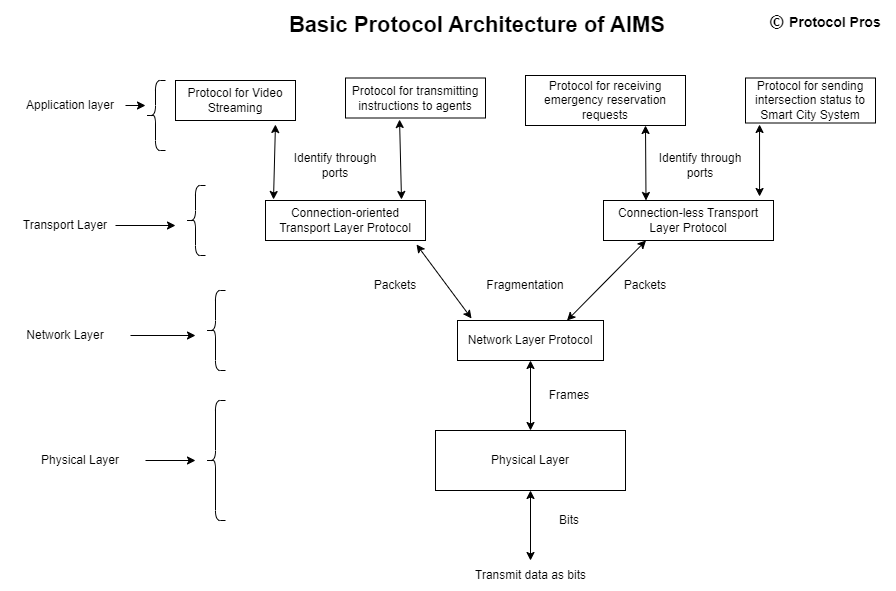

The diagram above was exported from draw.io. Its source (the exported page's mxGraphModel, read from the mxfile embedded in the PNG):
<mxGraphModel dx="2249" dy="786" grid="1" gridSize="10" guides="1" tooltips="1" connect="1" arrows="1" fold="1" page="1" pageScale="1" pageWidth="827" pageHeight="1169" math="0" shadow="0">
  <root>
    <mxCell id="0" />
    <mxCell id="1" parent="0" />
    <mxCell id="99IdiI-TNsJPEubzzJMd-1" value="Physical Layer" style="rounded=0;whiteSpace=wrap;html=1;" vertex="1" parent="1">
      <mxGeometry x="280" y="510" width="190" height="60" as="geometry" />
    </mxCell>
    <mxCell id="99IdiI-TNsJPEubzzJMd-2" value="Network Layer Protocol" style="rounded=0;whiteSpace=wrap;html=1;" vertex="1" parent="1">
      <mxGeometry x="302" y="400" width="146" height="40" as="geometry" />
    </mxCell>
    <mxCell id="99IdiI-TNsJPEubzzJMd-3" value="Connection-less Transport Layer Protocol" style="rounded=0;whiteSpace=wrap;html=1;" vertex="1" parent="1">
      <mxGeometry x="448" y="280" width="170" height="40" as="geometry" />
    </mxCell>
    <mxCell id="99IdiI-TNsJPEubzzJMd-4" value="Connection-oriented Transport Layer Protocol" style="rounded=0;whiteSpace=wrap;html=1;" vertex="1" parent="1">
      <mxGeometry x="110" y="280" width="160" height="40" as="geometry" />
    </mxCell>
    <mxCell id="99IdiI-TNsJPEubzzJMd-5" value="Protocol for Video Streaming" style="rounded=0;whiteSpace=wrap;html=1;" vertex="1" parent="1">
      <mxGeometry x="20" y="160" width="120" height="40" as="geometry" />
    </mxCell>
    <mxCell id="99IdiI-TNsJPEubzzJMd-6" value="Protocol for transmitting instructions to agents" style="rounded=0;whiteSpace=wrap;html=1;" vertex="1" parent="1">
      <mxGeometry x="190" y="157.5" width="140" height="40" as="geometry" />
    </mxCell>
    <mxCell id="99IdiI-TNsJPEubzzJMd-7" value="Protocol for receiving emergency reservation requests" style="rounded=0;whiteSpace=wrap;html=1;" vertex="1" parent="1">
      <mxGeometry x="370" y="155" width="160" height="50" as="geometry" />
    </mxCell>
    <mxCell id="99IdiI-TNsJPEubzzJMd-8" value="Protocol for sending intersection status to Smart City System" style="rounded=0;whiteSpace=wrap;html=1;" vertex="1" parent="1">
      <mxGeometry x="590" y="157.5" width="130" height="45" as="geometry" />
    </mxCell>
    <mxCell id="99IdiI-TNsJPEubzzJMd-15" value="" style="endArrow=classic;startArrow=classic;html=1;rounded=0;entryX=0.944;entryY=1.1;entryDx=0;entryDy=0;entryPerimeter=0;exitX=0.096;exitY=-0.05;exitDx=0;exitDy=0;exitPerimeter=0;" edge="1" parent="1" source="99IdiI-TNsJPEubzzJMd-2" target="99IdiI-TNsJPEubzzJMd-4">
      <mxGeometry width="50" height="50" relative="1" as="geometry">
        <mxPoint x="540" y="360" as="sourcePoint" />
        <mxPoint x="590" y="310" as="targetPoint" />
      </mxGeometry>
    </mxCell>
    <mxCell id="99IdiI-TNsJPEubzzJMd-17" value="" style="endArrow=classic;startArrow=classic;html=1;rounded=0;exitX=0.5;exitY=0;exitDx=0;exitDy=0;entryX=0.5;entryY=1;entryDx=0;entryDy=0;" edge="1" parent="1" source="99IdiI-TNsJPEubzzJMd-1" target="99IdiI-TNsJPEubzzJMd-2">
      <mxGeometry width="50" height="50" relative="1" as="geometry">
        <mxPoint x="540" y="360" as="sourcePoint" />
        <mxPoint x="590" y="310" as="targetPoint" />
      </mxGeometry>
    </mxCell>
    <mxCell id="99IdiI-TNsJPEubzzJMd-18" value="" style="endArrow=classic;startArrow=classic;html=1;rounded=0;exitX=0.75;exitY=0;exitDx=0;exitDy=0;entryX=0.25;entryY=1;entryDx=0;entryDy=0;" edge="1" parent="1" source="99IdiI-TNsJPEubzzJMd-2" target="99IdiI-TNsJPEubzzJMd-3">
      <mxGeometry width="50" height="50" relative="1" as="geometry">
        <mxPoint x="540" y="360" as="sourcePoint" />
        <mxPoint x="590" y="310" as="targetPoint" />
      </mxGeometry>
    </mxCell>
    <mxCell id="99IdiI-TNsJPEubzzJMd-19" value="" style="endArrow=classic;startArrow=classic;html=1;rounded=0;entryX=0.108;entryY=1.033;entryDx=0;entryDy=0;entryPerimeter=0;exitX=0.918;exitY=-0.1;exitDx=0;exitDy=0;exitPerimeter=0;" edge="1" parent="1" source="99IdiI-TNsJPEubzzJMd-3" target="99IdiI-TNsJPEubzzJMd-8">
      <mxGeometry width="50" height="50" relative="1" as="geometry">
        <mxPoint x="540" y="360" as="sourcePoint" />
        <mxPoint x="590" y="310" as="targetPoint" />
      </mxGeometry>
    </mxCell>
    <mxCell id="99IdiI-TNsJPEubzzJMd-20" value="" style="endArrow=classic;startArrow=classic;html=1;rounded=0;entryX=0.75;entryY=1;entryDx=0;entryDy=0;exitX=0.25;exitY=0;exitDx=0;exitDy=0;" edge="1" parent="1" source="99IdiI-TNsJPEubzzJMd-3" target="99IdiI-TNsJPEubzzJMd-7">
      <mxGeometry width="50" height="50" relative="1" as="geometry">
        <mxPoint x="540" y="360" as="sourcePoint" />
        <mxPoint x="590" y="310" as="targetPoint" />
      </mxGeometry>
    </mxCell>
    <mxCell id="99IdiI-TNsJPEubzzJMd-21" value="" style="endArrow=classic;startArrow=classic;html=1;rounded=0;entryX=0.386;entryY=1.038;entryDx=0;entryDy=0;entryPerimeter=0;exitX=0.85;exitY=-0.025;exitDx=0;exitDy=0;exitPerimeter=0;" edge="1" parent="1" source="99IdiI-TNsJPEubzzJMd-4" target="99IdiI-TNsJPEubzzJMd-6">
      <mxGeometry width="50" height="50" relative="1" as="geometry">
        <mxPoint x="540" y="360" as="sourcePoint" />
        <mxPoint x="590" y="310" as="targetPoint" />
      </mxGeometry>
    </mxCell>
    <mxCell id="99IdiI-TNsJPEubzzJMd-22" value="" style="endArrow=classic;startArrow=classic;html=1;rounded=0;entryX=0.833;entryY=1.1;entryDx=0;entryDy=0;entryPerimeter=0;exitX=0.05;exitY=-0.025;exitDx=0;exitDy=0;exitPerimeter=0;" edge="1" parent="1" source="99IdiI-TNsJPEubzzJMd-4" target="99IdiI-TNsJPEubzzJMd-5">
      <mxGeometry width="50" height="50" relative="1" as="geometry">
        <mxPoint x="540" y="360" as="sourcePoint" />
        <mxPoint x="590" y="310" as="targetPoint" />
      </mxGeometry>
    </mxCell>
    <mxCell id="99IdiI-TNsJPEubzzJMd-23" value="Frames" style="text;html=1;strokeColor=none;fillColor=none;align=center;verticalAlign=middle;whiteSpace=wrap;rounded=0;" vertex="1" parent="1">
      <mxGeometry x="384" y="460" width="60" height="30" as="geometry" />
    </mxCell>
    <mxCell id="99IdiI-TNsJPEubzzJMd-25" value="" style="endArrow=classic;startArrow=classic;html=1;rounded=0;exitX=0.5;exitY=1;exitDx=0;exitDy=0;" edge="1" parent="1" source="99IdiI-TNsJPEubzzJMd-1">
      <mxGeometry width="50" height="50" relative="1" as="geometry">
        <mxPoint x="540" y="560" as="sourcePoint" />
        <mxPoint x="375" y="640" as="targetPoint" />
      </mxGeometry>
    </mxCell>
    <mxCell id="99IdiI-TNsJPEubzzJMd-26" value="Bits" style="text;html=1;strokeColor=none;fillColor=none;align=center;verticalAlign=middle;whiteSpace=wrap;rounded=0;" vertex="1" parent="1">
      <mxGeometry x="384" y="585" width="60" height="30" as="geometry" />
    </mxCell>
    <mxCell id="99IdiI-TNsJPEubzzJMd-27" value="Fragmentation" style="text;html=1;strokeColor=none;fillColor=none;align=center;verticalAlign=middle;whiteSpace=wrap;rounded=0;" vertex="1" parent="1">
      <mxGeometry x="320" y="350" width="100" height="30" as="geometry" />
    </mxCell>
    <mxCell id="99IdiI-TNsJPEubzzJMd-28" value="Packets" style="text;html=1;strokeColor=none;fillColor=none;align=center;verticalAlign=middle;whiteSpace=wrap;rounded=0;" vertex="1" parent="1">
      <mxGeometry x="460" y="350" width="60" height="30" as="geometry" />
    </mxCell>
    <mxCell id="99IdiI-TNsJPEubzzJMd-29" value="Packets" style="text;html=1;strokeColor=none;fillColor=none;align=center;verticalAlign=middle;whiteSpace=wrap;rounded=0;" vertex="1" parent="1">
      <mxGeometry x="210" y="350" width="60" height="30" as="geometry" />
    </mxCell>
    <mxCell id="99IdiI-TNsJPEubzzJMd-30" value="Identify through ports" style="text;html=1;strokeColor=none;fillColor=none;align=center;verticalAlign=middle;whiteSpace=wrap;rounded=0;" vertex="1" parent="1">
      <mxGeometry x="130" y="230" width="100" height="30" as="geometry" />
    </mxCell>
    <mxCell id="99IdiI-TNsJPEubzzJMd-31" value="Identify through ports" style="text;html=1;strokeColor=none;fillColor=none;align=center;verticalAlign=middle;whiteSpace=wrap;rounded=0;" vertex="1" parent="1">
      <mxGeometry x="500" y="230" width="90" height="30" as="geometry" />
    </mxCell>
    <mxCell id="99IdiI-TNsJPEubzzJMd-32" value="Application layer" style="text;html=1;strokeColor=none;fillColor=none;align=center;verticalAlign=middle;whiteSpace=wrap;rounded=0;" vertex="1" parent="1">
      <mxGeometry x="-140" y="170" width="110" height="30" as="geometry" />
    </mxCell>
    <mxCell id="99IdiI-TNsJPEubzzJMd-33" value="Transport Layer" style="text;html=1;strokeColor=none;fillColor=none;align=center;verticalAlign=middle;whiteSpace=wrap;rounded=0;" vertex="1" parent="1">
      <mxGeometry x="-140" y="290" width="100" height="30" as="geometry" />
    </mxCell>
    <mxCell id="99IdiI-TNsJPEubzzJMd-34" value="Network Layer" style="text;html=1;strokeColor=none;fillColor=none;align=center;verticalAlign=middle;whiteSpace=wrap;rounded=0;" vertex="1" parent="1">
      <mxGeometry x="-155" y="400" width="130" height="30" as="geometry" />
    </mxCell>
    <mxCell id="99IdiI-TNsJPEubzzJMd-35" value="Physical Layer" style="text;html=1;strokeColor=none;fillColor=none;align=center;verticalAlign=middle;whiteSpace=wrap;rounded=0;" vertex="1" parent="1">
      <mxGeometry x="-140" y="525" width="130" height="30" as="geometry" />
    </mxCell>
    <mxCell id="99IdiI-TNsJPEubzzJMd-36" value="" style="shape=curlyBracket;whiteSpace=wrap;html=1;rounded=1;" vertex="1" parent="1">
      <mxGeometry x="50" y="480" width="20" height="120" as="geometry" />
    </mxCell>
    <mxCell id="99IdiI-TNsJPEubzzJMd-37" value="" style="shape=curlyBracket;whiteSpace=wrap;html=1;rounded=1;" vertex="1" parent="1">
      <mxGeometry x="50" y="370" width="20" height="80" as="geometry" />
    </mxCell>
    <mxCell id="99IdiI-TNsJPEubzzJMd-38" value="" style="shape=curlyBracket;whiteSpace=wrap;html=1;rounded=1;" vertex="1" parent="1">
      <mxGeometry x="30" y="265" width="20" height="70" as="geometry" />
    </mxCell>
    <mxCell id="99IdiI-TNsJPEubzzJMd-39" value="" style="shape=curlyBracket;whiteSpace=wrap;html=1;rounded=1;" vertex="1" parent="1">
      <mxGeometry x="-10" y="160" width="20" height="70" as="geometry" />
    </mxCell>
    <mxCell id="99IdiI-TNsJPEubzzJMd-41" value="" style="endArrow=classic;html=1;rounded=0;exitX=1;exitY=0.5;exitDx=0;exitDy=0;" edge="1" parent="1" source="99IdiI-TNsJPEubzzJMd-32">
      <mxGeometry width="50" height="50" relative="1" as="geometry">
        <mxPoint x="340" y="400" as="sourcePoint" />
        <mxPoint x="-10" y="185" as="targetPoint" />
      </mxGeometry>
    </mxCell>
    <mxCell id="99IdiI-TNsJPEubzzJMd-42" value="" style="endArrow=classic;html=1;rounded=0;exitX=1;exitY=0.5;exitDx=0;exitDy=0;" edge="1" parent="1" source="99IdiI-TNsJPEubzzJMd-33">
      <mxGeometry width="50" height="50" relative="1" as="geometry">
        <mxPoint x="340" y="400" as="sourcePoint" />
        <mxPoint x="20" y="305" as="targetPoint" />
      </mxGeometry>
    </mxCell>
    <mxCell id="99IdiI-TNsJPEubzzJMd-43" value="" style="endArrow=classic;html=1;rounded=0;exitX=1;exitY=0.5;exitDx=0;exitDy=0;" edge="1" parent="1" source="99IdiI-TNsJPEubzzJMd-34">
      <mxGeometry width="50" height="50" relative="1" as="geometry">
        <mxPoint x="340" y="400" as="sourcePoint" />
        <mxPoint x="40" y="415" as="targetPoint" />
      </mxGeometry>
    </mxCell>
    <mxCell id="99IdiI-TNsJPEubzzJMd-44" value="" style="endArrow=classic;html=1;rounded=0;exitX=1;exitY=0.5;exitDx=0;exitDy=0;" edge="1" parent="1" source="99IdiI-TNsJPEubzzJMd-35">
      <mxGeometry width="50" height="50" relative="1" as="geometry">
        <mxPoint x="340" y="400" as="sourcePoint" />
        <mxPoint x="40" y="540" as="targetPoint" />
      </mxGeometry>
    </mxCell>
    <mxCell id="99IdiI-TNsJPEubzzJMd-45" value="Transmit data as bits" style="text;html=1;strokeColor=none;fillColor=none;align=center;verticalAlign=middle;whiteSpace=wrap;rounded=0;" vertex="1" parent="1">
      <mxGeometry x="262.5" y="640" width="225" height="30" as="geometry" />
    </mxCell>
    <mxCell id="99IdiI-TNsJPEubzzJMd-46" value="&lt;b&gt;&lt;font style=&quot;font-size: 22px;&quot;&gt;Basic Protocol Architecture of AIMS&amp;nbsp;&lt;/font&gt;&lt;/b&gt;" style="text;html=1;strokeColor=none;fillColor=none;align=center;verticalAlign=middle;whiteSpace=wrap;rounded=0;" vertex="1" parent="1">
      <mxGeometry y="90" width="650" height="30" as="geometry" />
    </mxCell>
    <mxCell id="99IdiI-TNsJPEubzzJMd-49" value="&lt;span style=&quot;font-weight: 700; font-family: HelveticaNeue-Light, -apple-system, AppleSDGothicNeo-Regular, &amp;quot;lucida grande&amp;quot;, tahoma, verdana, arial, sans-serif, &amp;quot;Segoe UI Emoji&amp;quot;, &amp;quot;Segoe UI Symbol&amp;quot;, &amp;quot;Noto Color Emoji&amp;quot;, NotoColorEmoji, EmojiSymbols, Symbola, Noto, &amp;quot;Android Emoji&amp;quot;, AndroidEmoji, &amp;quot;Arial Unicode MS&amp;quot;, &amp;quot;Zapf Dingbats&amp;quot;, AppleColorEmoji, &amp;quot;Apple Color Emoji&amp;quot;; font-size: 16px; text-align: justify; background-color: rgb(255, 255, 255);&quot;&gt;©&amp;nbsp;&lt;/span&gt;&lt;font style=&quot;font-size: 14px;&quot;&gt;&lt;b&gt;Protocol Pros&lt;/b&gt;&lt;/font&gt;" style="text;html=1;strokeColor=none;fillColor=none;align=center;verticalAlign=middle;whiteSpace=wrap;rounded=0;fontSize=22;" vertex="1" parent="1">
      <mxGeometry x="600" y="80" width="140" height="40" as="geometry" />
    </mxCell>
  </root>
</mxGraphModel>